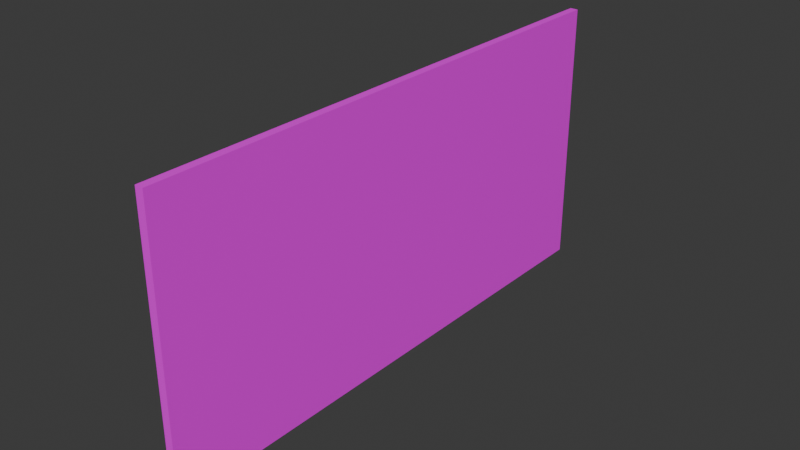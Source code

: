 # Source: Cell_Wall.blend  (saved by Blender 4.4.30; exported with 4.5.12 LTS)
import bpy
from mathutils import Matrix  # noqa: F401  (used for matrix-valued properties, if any)

bpy.ops.wm.read_factory_settings(use_empty=True)
scene = bpy.context.scene
scene.name = 'Scene'

# ---- collections
col_collection = bpy.data.collections.new('Collection'); scene.collection.children.link(col_collection)

# ---- images (referenced by path relative to the original .blend; pixels are not part of the script)
import os
ASSET_DIR = os.environ.get("B2B_ASSET_DIR", "")  # directory of the original .blend (textures are referenced by path, not embedded)
HERE = os.path.dirname(os.path.abspath(__file__))  # packed textures are extracted next to this script under _unpacked/

def load_image(name, relpath, width, height, colorspace="sRGB"):
    """Load a texture the original file referenced (path relative to the .blend, or extracted next to this script)."""
    p = next((c for c in (os.path.join(HERE, relpath), os.path.join(ASSET_DIR, relpath)) if relpath and os.path.exists(c)), "")
    if p:
        img = bpy.data.images.load(p, check_existing=True)
        img.name = name
    else:  # same state as the original file: an image datablock whose file is absent (Cycles renders it pink)
        img = bpy.data.images.new(name, width, height)
        img.source = "FILE"
        img.filepath = "//" + (relpath or name)
    img.colorspace_settings.name = colorspace
    return img
img_white_brick_texture = load_image('White BRick Texture', 'White Brick Texture.png', 1024, 1024, 'sRGB')

# ---- materials (node trees are filled in below, after node groups)
mat_white_brick_texture = bpy.data.materials.new('White Brick Texture')
mat_white_brick_texture.displacement_method = 'BOTH'
mat_white_brick_texture.alpha_threshold = 0.0
mat_white_brick_texture.roughness = 0.5
mat_white_brick_texture.line_color = (0.0, 0.0, 0.0, 1.0)

# ---- material node trees
mat_white_brick_texture.use_nodes = True; mat_white_brick_texture.node_tree.nodes.clear()
_N = mat_white_brick_texture.node_tree.nodes; _L = mat_white_brick_texture.node_tree.links
n0 = _N.new('ShaderNodeOutputMaterial'); n0.name = 'Material Output'; n0.location = (745, 266)
n1 = _N.new('ShaderNodeBsdfPrincipled'); n1.name = 'Principled BSDF'; n1.location = (383, 268)
n1.inputs[3].default_value = 1.45
n2 = _N.new('ShaderNodeTexBrick'); n2.name = 'Brick Texture'; n2.location = (-483, 398)
n2.inputs[3].default_value = (1.0, 1.0, 1.0, 1.0)
n2.inputs[4].default_value = 6.4
n2.inputs[5].default_value = 0.05
n2.inputs[6].default_value = 1.0
n2.inputs[8].default_value = 1.0
n2.inputs[9].default_value = 0.5
n3 = _N.new('ShaderNodeMapping'); n3.name = 'Mapping'; n3.location = (-709, 530)
n4 = _N.new('ShaderNodeTexCoord'); n4.name = 'Texture Coordinate'; n4.location = (-939, 521)
n5 = _N.new('ShaderNodeBump'); n5.name = 'Bump'; n5.location = (-197, 71)
n5.invert = True
n5.inputs[1].default_value = 1.0
n6 = _N.new('ShaderNodeTexNoise'); n6.name = 'Noise Texture'; n6.location = (-1294, 139)
n6.inputs[2].default_value = 78.0
n7 = _N.new('ShaderNodeValToRGB'); n7.name = 'Color Ramp'; n7.location = (-1012, 139)
while len(n7.color_ramp.elements) > 1: n7.color_ramp.elements.remove(n7.color_ramp.elements[-1])
n7.color_ramp.elements[0].position = 0.3051; n7.color_ramp.elements[0].color = (0.8469, 0.7913, 0.6867, 1.0)
_e = n7.color_ramp.elements.new(0.7764); _e.color = (1.0, 1.0, 1.0, 1.0)
n8 = _N.new('ShaderNodeTexNoise'); n8.name = 'Noise Texture.001'; n8.location = (-1290, -201)
n8.inputs[2].default_value = 78.0
n9 = _N.new('ShaderNodeValToRGB'); n9.name = 'Color Ramp.001'; n9.location = (-1008, -201)
while len(n9.color_ramp.elements) > 1: n9.color_ramp.elements.remove(n9.color_ramp.elements[-1])
n9.color_ramp.elements[0].position = 0.3051; n9.color_ramp.elements[0].color = (0.8469, 0.7913, 0.6867, 1.0)
_e = n9.color_ramp.elements.new(0.7764); _e.color = (1.0, 0.9337, 0.8106, 1.0)
n10 = _N.new('ShaderNodeDisplacement'); n10.name = 'Displacement'; n10.location = (-137, 645)
n10.inputs[2].default_value = 1.0
n11 = _N.new('ShaderNodeTexImage'); n11.name = 'Image Texture'; n11.location = (35, 328)
n11.image = img_white_brick_texture
_L.new(n1.outputs[0], n0.inputs[0])
_L.new(n3.outputs[0], n2.inputs[0])
_L.new(n7.outputs[0], n2.inputs[1])
_L.new(n6.outputs[1], n7.inputs[0])
_L.new(n8.outputs[1], n9.inputs[0])
_L.new(n9.outputs[0], n2.inputs[2])
_L.new(n2.outputs[1], n5.inputs[3])
_L.new(n4.outputs[0], n3.inputs[0])
_L.new(n2.outputs[0], n10.inputs[3])
_L.new(n11.outputs[0], n1.inputs[0])
n0.is_active_output = True

# ---- world
world_world = bpy.data.worlds.new('World'); scene.world = world_world
world_world.use_nodes = True; world_world.node_tree.nodes.clear()
_N = world_world.node_tree.nodes; _L = world_world.node_tree.links
n0 = _N.new('ShaderNodeOutputWorld'); n0.name = 'World Output'; n0.location = (300, 300)
n1 = _N.new('ShaderNodeBackground'); n1.name = 'Background'; n1.location = (10, 300)
n1.inputs[0].default_value = (0.05088, 0.05088, 0.05088, 1.0)
_L.new(n1.outputs[0], n0.inputs[0])
n0.is_active_output = True
world_world.color = (0.05088, 0.05088, 0.05088)
world_world.sun_shadow_jitter_overblur = 0.0

# ---- meshes
me_cube = bpy.data.meshes.new('Cube')
me_cube.from_pydata([(-2.0, -5.96e-08, -2.0), (-2.0, -5.96e-08, 1.192e-07), (-2.0, 2.0, -2.0), (-2.0, 2.0, 1.192e-07), (5.96e-08, -5.96e-08, -2.0), (5.96e-08, -5.96e-08, 1.192e-07), (5.96e-08, 2.0, -2.0), (5.96e-08, 2.0, 1.192e-07)], [], [(0, 1, 3, 2), (2, 3, 7, 6), (6, 7, 5, 4), (4, 5, 1, 0), (2, 6, 4, 0), (7, 3, 1, 5)])
_uv = me_cube.uv_layers.new(name='UVMap')
_uv.uv.foreach_set('vector', [0.6667, 0.6667, 0.3333, 0.6667, 0.3333, 0.3333, 0.6667, 0.3333, 0.3333, 0.3333, 4.636e-09, 0.3333, 2.98e-08, -9.934e-09, 0.3333, 1.523e-08, 0.3333, 0.6667, 4.636e-09, 0.6667, 2.98e-08, 0.3333, 0.3333, 0.3333, 0.3333, 1.0, -9.934e-09, 1.0, 1.523e-08, 0.6667, 0.3333, 0.6667, 0.3327, 0.6672, 0.666, 0.666, 0.6673, 0.9993, 0.334, 1.001, 0.6712, 1.0, 0.3333, 1.0, 0.3333, 0.6667, 0.6712, 0.6667])
me_cube.materials.append(mat_white_brick_texture)
me_cube.update()

# ---- objects
ob_cube = bpy.data.objects.new('Cube', me_cube)

# ---- transforms, parenting, visibility, modifiers, constraints
ob_cube.location = (0.0, 0.0, 0.0)
ob_cube.rotation_euler = (0.0, 1.571, 0.0)
ob_cube.scale = (5.0, 10.0, 0.15)

# ---- collection membership
col_collection.objects.link(ob_cube)

# ---- scene / render settings (as saved in the file)
scene.frame_start = 1; scene.frame_end = 250; scene.frame_set(1)
scene.render.engine = 'BLENDER_EEVEE_NEXT'
bpy.context.view_layer.update()

# ---- added for rendering (the .blend has no active camera and no usable light): camera, sun
cam_auto = bpy.data.cameras.new('AutoCamera')
cam_auto.lens = 50.0
cam_auto.sensor_width = 36.0
cam_auto.clip_end = 1000.0
ob_auto_camera = bpy.data.objects.new('AutoCamera', cam_auto)
scene.collection.objects.link(ob_auto_camera)
ob_auto_camera.location = (20.5405, -14.8286, 21.5524)
ob_auto_camera.rotation_euler = (1.09748, -7.21219e-08, 0.694738)
scene.camera = ob_auto_camera
light_auto_sun = bpy.data.lights.new('AutoSun', 'SUN')
light_auto_sun.energy = 3.0
light_auto_sun.angle = 0.0523599
ob_auto_sun = bpy.data.objects.new('AutoSun', light_auto_sun)
scene.collection.objects.link(ob_auto_sun)
ob_auto_sun.rotation_euler = (0.872665, 0.174533, 0.523599)
bpy.context.view_layer.update()
